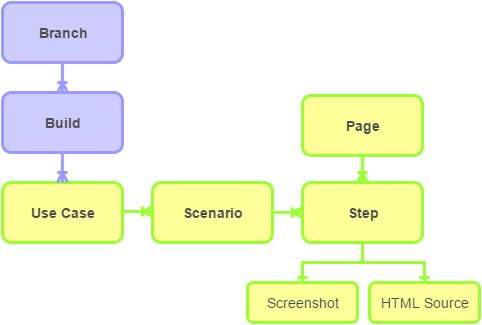

The diagram above was exported from draw.io. Its source (the exported page's mxGraphModel, read from the mxfile embedded in the PNG):
<mxGraphModel dx="2260" dy="736" grid="1" gridSize="10" guides="1" tooltips="1" connect="1" arrows="1" fold="1" page="1" pageScale="1" pageWidth="826" pageHeight="1169" background="#ffffff" math="0" shadow="0">
  <root>
    <mxCell id="0" />
    <mxCell id="1" parent="0" />
    <mxCell id="2" value="Branch" style="rounded=1;whiteSpace=wrap;html=1;strokeWidth=3;fillColor=#CCCCFF;strokeColor=#9999FF;fontStyle=1;fontColor=#4D4D4D;fontSize=14" parent="1" vertex="1">
      <mxGeometry x="-795" y="20" width="120" height="60" as="geometry" />
    </mxCell>
    <mxCell id="3" value="Build" style="rounded=1;whiteSpace=wrap;html=1;strokeWidth=3;fillColor=#CCCCFF;strokeColor=#9999FF;fontStyle=1;fontColor=#4D4D4D;fontSize=14" parent="1" vertex="1">
      <mxGeometry x="-795" y="110" width="120" height="60" as="geometry" />
    </mxCell>
    <mxCell id="5" value="Use Case" style="rounded=1;whiteSpace=wrap;html=1;strokeWidth=3;fillColor=#FFFF99;strokeColor=#99FF33;fontStyle=1;fontColor=#4D4D4D;fontSize=14" parent="1" vertex="1">
      <mxGeometry x="-795" y="200" width="120" height="60" as="geometry" />
    </mxCell>
    <mxCell id="6" value="Scenario" style="rounded=1;whiteSpace=wrap;html=1;strokeWidth=3;fillColor=#FFFF99;strokeColor=#99FF33;fontStyle=1;fontColor=#4D4D4D;fontSize=14" parent="1" vertex="1">
      <mxGeometry x="-645" y="200" width="120" height="60" as="geometry" />
    </mxCell>
    <mxCell id="31" value="" style="edgeStyle=none;html=1;endArrow=ERoneToMany;fontSize=14;fontColor=#4D4D4D;strokeColor=#9999FF;strokeWidth=3" parent="1" source="2" target="3" edge="1">
      <mxGeometry width="100" height="100" relative="1" as="geometry">
        <mxPoint x="-1055" y="50" as="sourcePoint" />
        <mxPoint x="-955" y="-50" as="targetPoint" />
      </mxGeometry>
    </mxCell>
    <mxCell id="33" value="" style="edgeStyle=orthogonalEdgeStyle;html=1;endArrow=ERoneToMany;fontSize=14;fontColor=#4D4D4D;strokeColor=#9999FF;strokeWidth=3;rounded=0;curved=0;exitX=0.5;exitY=1" parent="1" source="3" target="5" edge="1">
      <mxGeometry width="100" height="100" relative="1" as="geometry">
        <mxPoint x="-665" y="60" as="sourcePoint" />
        <mxPoint x="-605" y="60" as="targetPoint" />
      </mxGeometry>
    </mxCell>
    <mxCell id="34" value="" style="edgeStyle=none;html=1;endArrow=ERoneToMany;fontSize=14;fontColor=#4D4D4D;strokeColor=#99FF33;strokeWidth=3" parent="1" edge="1">
      <mxGeometry width="100" height="100" relative="1" as="geometry">
        <mxPoint x="-675" y="229" as="sourcePoint" />
        <mxPoint x="-645" y="229" as="targetPoint" />
      </mxGeometry>
    </mxCell>
    <mxCell id="35" value="" style="edgeStyle=none;html=1;endArrow=ERoneToMany;fontSize=14;fontColor=#4D4D4D;strokeColor=#99FF33;strokeWidth=3;exitX=1;exitY=0.5" parent="1" source="6" target="7" edge="1">
      <mxGeometry width="100" height="100" relative="1" as="geometry">
        <mxPoint x="-495" y="230" as="sourcePoint" />
        <mxPoint x="-495" y="230" as="targetPoint" />
      </mxGeometry>
    </mxCell>
    <mxCell id="7" value="Step" style="rounded=1;whiteSpace=wrap;html=1;strokeWidth=3;fillColor=#FFFF99;strokeColor=#99FF33;fontStyle=1;fontColor=#4D4D4D;fontSize=14" parent="1" vertex="1">
      <mxGeometry x="-495" y="200" width="120" height="60" as="geometry" />
    </mxCell>
    <mxCell id="38" value="" style="edgeStyle=orthogonalEdgeStyle;html=1;endArrow=ERone;endFill=1;strokeColor=#99FF33;strokeWidth=3;fontSize=14;fontColor=#4D4D4D;entryX=0.5;entryY=0;rounded=0;curved=0;exitX=0.5;exitY=1" parent="1" source="7" target="40" edge="1">
      <mxGeometry y="10" width="100" height="100" relative="1" as="geometry">
        <mxPoint x="-465" y="420" as="sourcePoint" />
        <mxPoint x="-365" y="320" as="targetPoint" />
        <mxPoint as="offset" />
      </mxGeometry>
    </mxCell>
    <mxCell id="39" value="Screenshot" style="rounded=1;whiteSpace=wrap;html=1;strokeWidth=3;fillColor=#FFFF99;strokeColor=#99FF33;fontStyle=0;fontColor=#4D4D4D;fontSize=14" parent="1" vertex="1">
      <mxGeometry x="-550" y="300" width="110" height="40" as="geometry" />
    </mxCell>
    <mxCell id="40" value="HTML Source" style="rounded=1;whiteSpace=wrap;html=1;strokeWidth=3;fillColor=#FFFF99;strokeColor=#99FF33;fontStyle=0;fontColor=#4D4D4D;fontSize=14" parent="1" vertex="1">
      <mxGeometry x="-428" y="300" width="110" height="40" as="geometry" />
    </mxCell>
    <mxCell id="41" value="" style="edgeStyle=orthogonalEdgeStyle;html=1;endArrow=ERone;endFill=1;strokeColor=#99FF33;strokeWidth=3;fontSize=14;fontColor=#4D4D4D;entryX=0.5;entryY=0;rounded=0;curved=0;exitX=0.5;exitY=1;" parent="1" source="7" target="39" edge="1">
      <mxGeometry y="10" width="100" height="100" relative="1" as="geometry">
        <mxPoint x="-425" y="270" as="sourcePoint" />
        <mxPoint x="-475" y="330" as="targetPoint" />
        <mxPoint as="offset" />
      </mxGeometry>
    </mxCell>
    <mxCell id="45" value="Page" style="rounded=1;whiteSpace=wrap;html=1;strokeWidth=3;fillColor=#FFFF99;strokeColor=#99FF33;fontStyle=1;fontColor=#4D4D4D;fontSize=14" vertex="1" parent="1">
      <mxGeometry x="-495" y="113" width="120" height="60" as="geometry" />
    </mxCell>
    <mxCell id="46" value="" style="edgeStyle=none;html=1;endArrow=ERoneToMany;fontSize=14;fontColor=#4D4D4D;strokeColor=#99FF33;strokeWidth=3;exitX=0.5;exitY=1;entryX=0.5;entryY=0;" edge="1" parent="1" source="45" target="7">
      <mxGeometry width="100" height="100" relative="1" as="geometry">
        <mxPoint x="-515" y="240" as="sourcePoint" />
        <mxPoint x="-375" y="130" as="targetPoint" />
      </mxGeometry>
    </mxCell>
  </root>
</mxGraphModel>